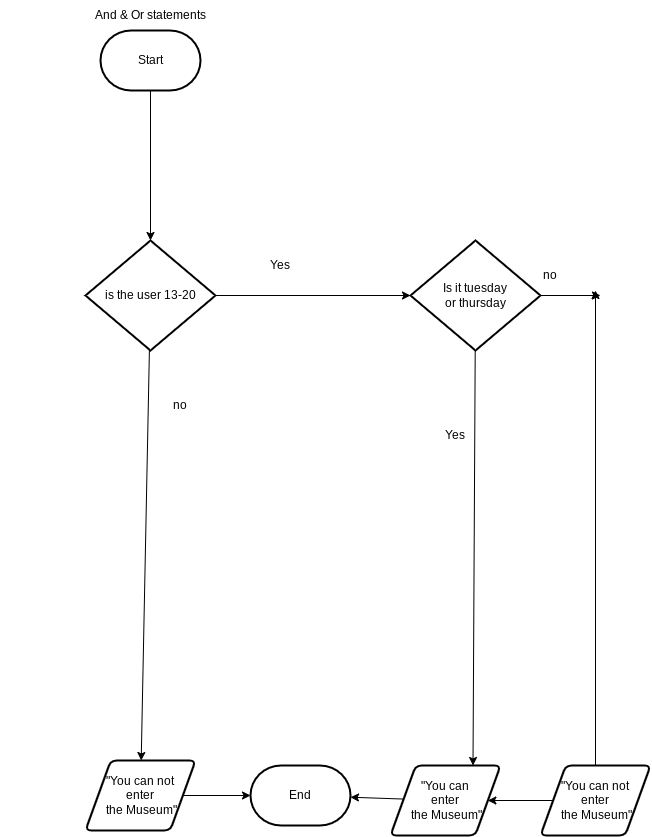

The diagram above was exported from draw.io. Its source (the exported page's mxGraphModel, read from the mxfile embedded in the PNG):
<mxGraphModel dx="1444" dy="561" grid="1" gridSize="10" guides="1" tooltips="1" connect="1" arrows="1" fold="1" page="1" pageScale="1" pageWidth="850" pageHeight="1100" math="0" shadow="0">
  <root>
    <mxCell id="0" />
    <mxCell id="1" parent="0" />
    <mxCell id="2" value="Start" style="strokeWidth=2;html=1;shape=mxgraph.flowchart.terminator;whiteSpace=wrap;" parent="1" vertex="1">
      <mxGeometry x="40" y="30" width="100" height="60" as="geometry" />
    </mxCell>
    <mxCell id="3" value="End" style="strokeWidth=2;html=1;shape=mxgraph.flowchart.terminator;whiteSpace=wrap;" parent="1" vertex="1">
      <mxGeometry x="190" y="765" width="100" height="60" as="geometry" />
    </mxCell>
    <mxCell id="13" style="edgeStyle=none;html=1;entryX=0.5;entryY=0;entryDx=0;entryDy=0;entryPerimeter=0;exitX=0.5;exitY=1;exitDx=0;exitDy=0;exitPerimeter=0;" parent="1" source="2" target="5" edge="1">
      <mxGeometry relative="1" as="geometry">
        <mxPoint x="90" y="250" as="sourcePoint" />
      </mxGeometry>
    </mxCell>
    <mxCell id="27" style="edgeStyle=none;html=1;entryX=0;entryY=0.5;entryDx=0;entryDy=0;entryPerimeter=0;" edge="1" parent="1" source="5" target="26">
      <mxGeometry relative="1" as="geometry" />
    </mxCell>
    <mxCell id="32" style="edgeStyle=none;html=1;" edge="1" parent="1" source="5" target="20">
      <mxGeometry relative="1" as="geometry" />
    </mxCell>
    <mxCell id="5" value="is the user 13-20" style="strokeWidth=2;html=1;shape=mxgraph.flowchart.decision;whiteSpace=wrap;" parent="1" vertex="1">
      <mxGeometry x="25" y="240" width="130" height="110" as="geometry" />
    </mxCell>
    <mxCell id="17" style="edgeStyle=none;html=1;" parent="1" source="15" target="3" edge="1">
      <mxGeometry relative="1" as="geometry" />
    </mxCell>
    <mxCell id="15" value="&quot;You can &lt;br&gt;enter&lt;br&gt;&amp;nbsp;the Museum&quot;" style="shape=parallelogram;html=1;strokeWidth=2;perimeter=parallelogramPerimeter;whiteSpace=wrap;rounded=1;arcSize=12;size=0.23;" parent="1" vertex="1">
      <mxGeometry x="330" y="765" width="110" height="70" as="geometry" />
    </mxCell>
    <mxCell id="22" style="edgeStyle=none;html=1;" parent="1" source="20" target="3" edge="1">
      <mxGeometry relative="1" as="geometry" />
    </mxCell>
    <mxCell id="20" value="&quot;You can not&lt;br&gt;enter&lt;br&gt;&amp;nbsp;the Museum&quot;" style="shape=parallelogram;html=1;strokeWidth=2;perimeter=parallelogramPerimeter;whiteSpace=wrap;rounded=1;arcSize=12;size=0.23;" parent="1" vertex="1">
      <mxGeometry x="25" y="760" width="110" height="70" as="geometry" />
    </mxCell>
    <mxCell id="23" value="And &amp;amp; Or statements" style="text;html=1;strokeColor=none;fillColor=none;align=center;verticalAlign=middle;whiteSpace=wrap;rounded=0;" parent="1" vertex="1">
      <mxGeometry x="-60" width="300" height="30" as="geometry" />
    </mxCell>
    <mxCell id="31" style="edgeStyle=none;html=1;entryX=0.75;entryY=0;entryDx=0;entryDy=0;" edge="1" parent="1" source="26" target="15">
      <mxGeometry relative="1" as="geometry" />
    </mxCell>
    <mxCell id="26" value="Is it tuesday &lt;br&gt;or thursday" style="strokeWidth=2;html=1;shape=mxgraph.flowchart.decision;whiteSpace=wrap;" vertex="1" parent="1">
      <mxGeometry x="350" y="240" width="130" height="110" as="geometry" />
    </mxCell>
    <mxCell id="28" value="Yes" style="text;html=1;strokeColor=none;fillColor=none;align=center;verticalAlign=middle;whiteSpace=wrap;rounded=0;" vertex="1" parent="1">
      <mxGeometry x="190" y="250" width="60" height="30" as="geometry" />
    </mxCell>
    <mxCell id="29" value="Yes" style="text;html=1;strokeColor=none;fillColor=none;align=center;verticalAlign=middle;whiteSpace=wrap;rounded=0;" vertex="1" parent="1">
      <mxGeometry x="365" y="420" width="60" height="30" as="geometry" />
    </mxCell>
    <mxCell id="34" style="edgeStyle=none;html=1;entryX=1;entryY=0.5;entryDx=0;entryDy=0;" edge="1" parent="1" source="33" target="15">
      <mxGeometry relative="1" as="geometry" />
    </mxCell>
    <mxCell id="35" style="edgeStyle=none;html=1;" edge="1" parent="1" source="33">
      <mxGeometry relative="1" as="geometry">
        <mxPoint x="535" y="290" as="targetPoint" />
      </mxGeometry>
    </mxCell>
    <mxCell id="33" value="&quot;You can not&lt;br&gt;enter&lt;br&gt;&amp;nbsp;the Museum&quot;" style="shape=parallelogram;html=1;strokeWidth=2;perimeter=parallelogramPerimeter;whiteSpace=wrap;rounded=1;arcSize=12;size=0.23;" vertex="1" parent="1">
      <mxGeometry x="480" y="765" width="110" height="70" as="geometry" />
    </mxCell>
    <mxCell id="36" value="" style="endArrow=classic;html=1;exitX=1;exitY=0.5;exitDx=0;exitDy=0;exitPerimeter=0;" edge="1" parent="1" source="26">
      <mxGeometry width="50" height="50" relative="1" as="geometry">
        <mxPoint x="490" y="470" as="sourcePoint" />
        <mxPoint x="540" y="295" as="targetPoint" />
      </mxGeometry>
    </mxCell>
    <mxCell id="37" value="no" style="text;html=1;strokeColor=none;fillColor=none;align=center;verticalAlign=middle;whiteSpace=wrap;rounded=0;" vertex="1" parent="1">
      <mxGeometry x="90" y="390" width="60" height="30" as="geometry" />
    </mxCell>
    <mxCell id="38" value="no" style="text;html=1;strokeColor=none;fillColor=none;align=center;verticalAlign=middle;whiteSpace=wrap;rounded=0;" vertex="1" parent="1">
      <mxGeometry x="460" y="260" width="60" height="30" as="geometry" />
    </mxCell>
  </root>
</mxGraphModel>